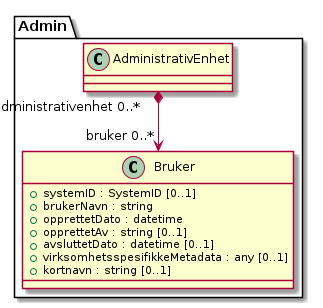

The diagram above was rendered by PlantUML. Its source (embedded in the PNG):
@startuml
skinparam nodesep 100
class Admin.Bruker {
  +systemID : SystemID [0..1]
  +brukerNavn : string
  +opprettetDato : datetime
  +opprettetAv : string [0..1]
  +avsluttetDato : datetime [0..1]
  +virksomhetsspesifikkeMetadata : any [0..1]
  +kortnavn : string [0..1]
}
Admin.AdministrativEnhet "administrativenhet 0..*" *--> "bruker 0..*" Admin.Bruker
@enduml